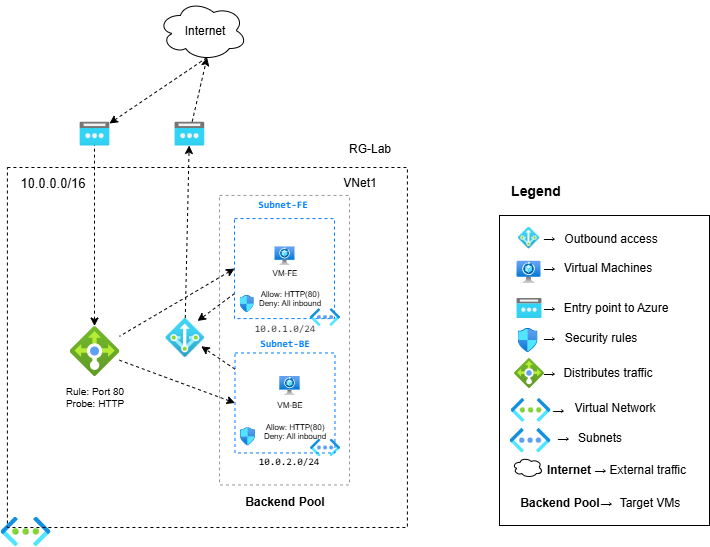

The diagram above was exported from draw.io. Its source (the exported page's mxGraphModel, read from the mxfile embedded in the PNG):
<mxGraphModel dx="772" dy="3849" grid="1" gridSize="10" guides="1" tooltips="1" connect="1" arrows="1" fold="1" page="1" pageScale="1" pageWidth="850" pageHeight="1100" math="0" shadow="0">
  <root>
    <mxCell id="0" />
    <mxCell id="1" parent="0" />
    <mxCell id="0vhuOax-oZiGfvDgA9Jz-33" value="" style="ellipse;shape=cloud;whiteSpace=wrap;html=1;fillColor=none;" parent="1" vertex="1">
      <mxGeometry x="188.62" y="-3205" width="89" height="60" as="geometry" />
    </mxCell>
    <mxCell id="0vhuOax-oZiGfvDgA9Jz-34" value="Internet" style="text;html=1;align=center;verticalAlign=middle;resizable=0;points=[];autosize=1;strokeColor=none;fillColor=none;" parent="1" vertex="1">
      <mxGeometry x="205" y="-3190" width="60" height="30" as="geometry" />
    </mxCell>
    <mxCell id="riEmUQZMA9_rJhYm_ons-21" value="" style="rounded=0;whiteSpace=wrap;html=1;fillColor=none;strokeColor=#000000;dashed=1;opacity=40;" parent="1" vertex="1">
      <mxGeometry x="249.99999999999997" y="-3010.0499999999997" width="130" height="289.5" as="geometry" />
    </mxCell>
    <mxCell id="riEmUQZMA9_rJhYm_ons-22" value="" style="image;aspect=fixed;html=1;points=[];align=center;fontSize=12;image=img/lib/azure2/networking/Virtual_Networks.svg;" parent="1" vertex="1">
      <mxGeometry x="31.00000000000003" y="-2689" width="50" height="29.85" as="geometry" />
    </mxCell>
    <mxCell id="riEmUQZMA9_rJhYm_ons-23" value="" style="image;aspect=fixed;html=1;points=[];align=center;fontSize=12;image=img/lib/azure2/networking/Virtual_Networks_Classic.svg;" parent="1" vertex="1">
      <mxGeometry x="340.55" y="-2766.91" width="30" height="17.91" as="geometry" />
    </mxCell>
    <mxCell id="riEmUQZMA9_rJhYm_ons-24" value="" style="image;aspect=fixed;html=1;points=[];align=center;fontSize=12;image=img/lib/azure2/networking/Spot_VM.svg;" parent="1" vertex="1">
      <mxGeometry x="309.7800000000001" y="-2829.4700000000003" width="20.41" height="18.85" as="geometry" />
    </mxCell>
    <mxCell id="riEmUQZMA9_rJhYm_ons-25" value="" style="rounded=0;whiteSpace=wrap;html=1;fillColor=none;dashed=1;strokeWidth=1;perimeterSpacing=0;" parent="1" vertex="1">
      <mxGeometry x="37.91" y="-3037.9999999999995" width="400" height="360" as="geometry" />
    </mxCell>
    <mxCell id="riEmUQZMA9_rJhYm_ons-26" value="VNet1" style="text;html=1;align=center;verticalAlign=middle;resizable=0;points=[];autosize=1;strokeColor=none;fillColor=none;" parent="1" vertex="1">
      <mxGeometry x="360.40999999999997" y="-3038" width="60" height="30" as="geometry" />
    </mxCell>
    <mxCell id="riEmUQZMA9_rJhYm_ons-28" value="&lt;span style=&quot;color: rgb(0, 127, 255); font-family: Consolas, &amp;quot;Courier New&amp;quot;, monospace; white-space-collapse: preserve; background-color: rgb(255, 255, 255);&quot;&gt;&lt;font style=&quot;font-size: 10px;&quot;&gt;Subnet-FE&lt;/font&gt;&lt;/span&gt;" style="text;html=1;align=center;verticalAlign=middle;resizable=0;points=[];autosize=1;strokeColor=none;fillColor=none;fontStyle=1" parent="1" vertex="1">
      <mxGeometry x="277.62" y="-3016.91" width="70" height="30" as="geometry" />
    </mxCell>
    <mxCell id="riEmUQZMA9_rJhYm_ons-29" style="edgeStyle=none;html=1;exitX=0;exitY=0.5;exitDx=0;exitDy=0;dashed=1;flowAnimation=1;endArrow=none;endFill=0;startArrow=classic;startFill=1;" parent="1" source="riEmUQZMA9_rJhYm_ons-30" target="riEmUQZMA9_rJhYm_ons-42" edge="1">
      <mxGeometry relative="1" as="geometry" />
    </mxCell>
    <mxCell id="YB0RbFuuZSGboLQ-tP3C-6" style="edgeStyle=none;html=1;exitX=0;exitY=0.75;exitDx=0;exitDy=0;dashed=1;entryX=0.825;entryY=0.078;entryDx=0;entryDy=0;entryPerimeter=0;flowAnimation=1;" parent="1" source="riEmUQZMA9_rJhYm_ons-30" target="YB0RbFuuZSGboLQ-tP3C-1" edge="1">
      <mxGeometry relative="1" as="geometry" />
    </mxCell>
    <mxCell id="riEmUQZMA9_rJhYm_ons-30" value="" style="whiteSpace=wrap;html=1;aspect=fixed;dashed=1;fillColor=none;strokeColor=#007FFF;strokeWidth=1;" parent="1" vertex="1">
      <mxGeometry x="265" y="-2986.91" width="100" height="100" as="geometry" />
    </mxCell>
    <mxCell id="riEmUQZMA9_rJhYm_ons-31" value="&lt;span style=&quot;color: rgb(0, 127, 255); font-family: Consolas, &amp;quot;Courier New&amp;quot;, monospace; white-space-collapse: preserve; background-color: rgb(255, 255, 255);&quot;&gt;&lt;font style=&quot;font-size: 10px;&quot;&gt;Subnet-BE&lt;/font&gt;&lt;/span&gt;" style="text;html=1;align=center;verticalAlign=middle;resizable=0;points=[];autosize=1;strokeColor=none;fillColor=none;fontStyle=1" parent="1" vertex="1">
      <mxGeometry x="280.48" y="-2877.5400000000004" width="70" height="30" as="geometry" />
    </mxCell>
    <mxCell id="riEmUQZMA9_rJhYm_ons-32" value="" style="image;aspect=fixed;html=1;points=[];align=center;fontSize=12;image=img/lib/azure2/networking/Spot_VM.svg;" parent="1" vertex="1">
      <mxGeometry x="305" y="-2959" width="20" height="18.47" as="geometry" />
    </mxCell>
    <mxCell id="riEmUQZMA9_rJhYm_ons-33" value="" style="image;aspect=fixed;html=1;points=[];align=center;fontSize=12;image=img/lib/azure2/networking/Virtual_Networks_Classic.svg;" parent="1" vertex="1">
      <mxGeometry x="340.48" y="-2897.38" width="30" height="17.91" as="geometry" />
    </mxCell>
    <mxCell id="riEmUQZMA9_rJhYm_ons-34" value="&lt;span style=&quot;color: rgb(0, 0, 0); font-family: Consolas, &amp;quot;Courier New&amp;quot;, monospace; white-space-collapse: preserve;&quot;&gt;&lt;font style=&quot;line-height: 100%;&quot;&gt;10.0.2.0/24&lt;/font&gt;&lt;/span&gt;" style="text;html=1;align=center;verticalAlign=middle;resizable=0;points=[];autosize=1;strokeColor=none;fillColor=none;fontSize=10;" parent="1" vertex="1">
      <mxGeometry x="279.09000000000003" y="-2760" width="80" height="30" as="geometry" />
    </mxCell>
    <mxCell id="riEmUQZMA9_rJhYm_ons-35" value="&lt;span style=&quot;color: rgb(63, 63, 63); font-family: Consolas, &amp;quot;Courier New&amp;quot;, monospace; font-size: 10px; white-space-collapse: preserve;&quot;&gt;10.0.1.0/24&lt;/span&gt;" style="text;html=1;align=center;verticalAlign=middle;resizable=0;points=[];autosize=1;strokeColor=none;fillColor=none;" parent="1" vertex="1">
      <mxGeometry x="275" y="-2893.18" width="80" height="30" as="geometry" />
    </mxCell>
    <mxCell id="riEmUQZMA9_rJhYm_ons-36" value="VM-BE" style="text;html=1;align=center;verticalAlign=middle;resizable=0;points=[];autosize=1;strokeColor=none;fillColor=none;fontSize=8;" parent="1" vertex="1">
      <mxGeometry x="294.99000000000007" y="-2810.62" width="50" height="20" as="geometry" />
    </mxCell>
    <mxCell id="riEmUQZMA9_rJhYm_ons-37" value="&lt;font style=&quot;font-size: 8px;&quot;&gt;VM-FE&lt;/font&gt;" style="text;html=1;align=center;verticalAlign=middle;resizable=0;points=[];autosize=1;strokeColor=none;fillColor=none;fontStyle=0" parent="1" vertex="1">
      <mxGeometry x="290" y="-2948.6299999999997" width="50" height="30" as="geometry" />
    </mxCell>
    <mxCell id="riEmUQZMA9_rJhYm_ons-38" value="" style="image;aspect=fixed;html=1;points=[];align=center;fontSize=12;image=img/lib/azure2/networking/Network_Security_Groups.svg;" parent="1" vertex="1">
      <mxGeometry x="270.48" y="-2778.21" width="15" height="18.21" as="geometry" />
    </mxCell>
    <mxCell id="riEmUQZMA9_rJhYm_ons-39" style="edgeStyle=none;html=1;exitX=0;exitY=0.5;exitDx=0;exitDy=0;dashed=1;flowAnimation=1;endArrow=none;endFill=0;startArrow=classic;startFill=1;" parent="1" source="riEmUQZMA9_rJhYm_ons-40" target="riEmUQZMA9_rJhYm_ons-42" edge="1">
      <mxGeometry relative="1" as="geometry" />
    </mxCell>
    <mxCell id="riEmUQZMA9_rJhYm_ons-40" value="" style="whiteSpace=wrap;html=1;aspect=fixed;fillColor=none;dashed=1;strokeColor=#007FFF;strokeWidth=1;" parent="1" vertex="1">
      <mxGeometry x="265.48" y="-2852.54" width="100" height="100" as="geometry" />
    </mxCell>
    <mxCell id="riEmUQZMA9_rJhYm_ons-41" value="&lt;font&gt;10.0.0.0/16&lt;/font&gt;" style="text;html=1;align=center;verticalAlign=middle;resizable=0;points=[];autosize=1;strokeColor=none;fillColor=none;fontSize=13;" parent="1" vertex="1">
      <mxGeometry x="37.90999999999997" y="-3038" width="90" height="30" as="geometry" />
    </mxCell>
    <mxCell id="riEmUQZMA9_rJhYm_ons-48" value="" style="edgeStyle=none;html=1;dashed=1;flowAnimation=1;startArrow=classic;startFill=1;endArrow=none;endFill=0;" parent="1" source="riEmUQZMA9_rJhYm_ons-42" target="riEmUQZMA9_rJhYm_ons-47" edge="1">
      <mxGeometry relative="1" as="geometry" />
    </mxCell>
    <mxCell id="riEmUQZMA9_rJhYm_ons-42" value="" style="image;aspect=fixed;html=1;points=[];align=center;fontSize=12;image=img/lib/azure2/networking/Load_Balancers.svg;" parent="1" vertex="1">
      <mxGeometry x="100" y="-2879.47" width="50" height="50" as="geometry" />
    </mxCell>
    <mxCell id="riEmUQZMA9_rJhYm_ons-43" value="" style="image;aspect=fixed;html=1;points=[];align=center;fontSize=12;image=img/lib/azure2/networking/Network_Security_Groups.svg;" parent="1" vertex="1">
      <mxGeometry x="270" y="-2910.51" width="14.27" height="17.33" as="geometry" />
    </mxCell>
    <mxCell id="riEmUQZMA9_rJhYm_ons-45" value="&lt;div&gt;Rule: Port 80&lt;/div&gt;&lt;div&gt;&lt;span style=&quot;background-color: transparent;&quot;&gt;&amp;nbsp; Probe: HTTP&amp;nbsp;&amp;nbsp;&lt;/span&gt;&lt;/div&gt;" style="text;html=1;align=center;verticalAlign=middle;resizable=0;points=[];autosize=1;strokeColor=none;fillColor=none;fontSize=10;" parent="1" vertex="1">
      <mxGeometry x="80" y="-2829.47" width="90" height="40" as="geometry" />
    </mxCell>
    <mxCell id="riEmUQZMA9_rJhYm_ons-46" value="Backend Pool" style="text;html=1;align=center;verticalAlign=middle;resizable=0;points=[];autosize=1;strokeColor=none;fillColor=none;fontStyle=1" parent="1" vertex="1">
      <mxGeometry x="265.48" y="-2719" width="100" height="30" as="geometry" />
    </mxCell>
    <mxCell id="riEmUQZMA9_rJhYm_ons-49" value="" style="edgeStyle=none;html=1;entryX=0.55;entryY=0.95;entryDx=0;entryDy=0;entryPerimeter=0;dashed=1;flowAnimation=1;startArrow=classic;startFill=1;endArrow=none;endFill=0;" parent="1" source="riEmUQZMA9_rJhYm_ons-47" target="0vhuOax-oZiGfvDgA9Jz-33" edge="1">
      <mxGeometry relative="1" as="geometry">
        <mxPoint x="89.08455018891038" y="-3081.6600000000003" as="targetPoint" />
      </mxGeometry>
    </mxCell>
    <mxCell id="riEmUQZMA9_rJhYm_ons-47" value="" style="image;aspect=fixed;html=1;points=[];align=center;fontSize=12;image=img/lib/azure2/networking/Public_IP_Addresses.svg;" parent="1" vertex="1">
      <mxGeometry x="110.08999999999999" y="-3083.85" width="29.81" height="23.85" as="geometry" />
    </mxCell>
    <mxCell id="riEmUQZMA9_rJhYm_ons-50" value="Allow: HTTP(80)" style="text;html=1;align=center;verticalAlign=middle;resizable=0;points=[];autosize=1;strokeColor=none;fillColor=none;fontSize=8;" parent="1" vertex="1">
      <mxGeometry x="280.41" y="-2921.91" width="80" height="20" as="geometry" />
    </mxCell>
    <mxCell id="riEmUQZMA9_rJhYm_ons-51" value="Deny: All inbound" style="text;html=1;align=center;verticalAlign=middle;resizable=0;points=[];autosize=1;strokeColor=none;fillColor=none;fontSize=8;" parent="1" vertex="1">
      <mxGeometry x="275.48" y="-2913.18" width="90" height="20" as="geometry" />
    </mxCell>
    <mxCell id="riEmUQZMA9_rJhYm_ons-52" value="Deny: All inbound" style="text;html=1;align=center;verticalAlign=middle;resizable=0;points=[];autosize=1;strokeColor=none;fillColor=none;fontSize=8;" parent="1" vertex="1">
      <mxGeometry x="280" y="-2780" width="90" height="20" as="geometry" />
    </mxCell>
    <mxCell id="riEmUQZMA9_rJhYm_ons-53" value="Allow: HTTP(80)" style="text;html=1;align=center;verticalAlign=middle;resizable=0;points=[];autosize=1;strokeColor=none;fillColor=none;fontSize=8;" parent="1" vertex="1">
      <mxGeometry x="285.47999999999996" y="-2789.47" width="80" height="20" as="geometry" />
    </mxCell>
    <mxCell id="riEmUQZMA9_rJhYm_ons-57" value="RG-Lab" style="text;html=1;align=center;verticalAlign=middle;resizable=0;points=[];autosize=1;strokeColor=none;fillColor=none;" parent="1" vertex="1">
      <mxGeometry x="365" y="-3072" width="70" height="30" as="geometry" />
    </mxCell>
    <mxCell id="riEmUQZMA9_rJhYm_ons-60" value="" style="whiteSpace=wrap;html=1;" parent="1" vertex="1">
      <mxGeometry x="530" y="-2990" width="210" height="310" as="geometry" />
    </mxCell>
    <mxCell id="riEmUQZMA9_rJhYm_ons-90" value="" style="image;aspect=fixed;html=1;points=[];align=center;fontSize=12;image=img/lib/azure2/networking/Public_IP_Addresses.svg;" parent="1" vertex="1">
      <mxGeometry x="547" y="-2907.54" width="25" height="20" as="geometry" />
    </mxCell>
    <mxCell id="riEmUQZMA9_rJhYm_ons-91" value="" style="image;aspect=fixed;html=1;points=[];align=center;fontSize=12;image=img/lib/azure2/networking/Virtual_Networks.svg;" parent="1" vertex="1">
      <mxGeometry x="541" y="-2807.54" width="40" height="23.88" as="geometry" />
    </mxCell>
    <mxCell id="riEmUQZMA9_rJhYm_ons-92" value="" style="image;aspect=fixed;html=1;points=[];align=center;fontSize=12;image=img/lib/azure2/networking/Virtual_Networks_Classic.svg;" parent="1" vertex="1">
      <mxGeometry x="540" y="-2777.54" width="41" height="24.48" as="geometry" />
    </mxCell>
    <mxCell id="riEmUQZMA9_rJhYm_ons-93" value="" style="image;aspect=fixed;html=1;points=[];align=center;fontSize=12;image=img/lib/azure2/networking/Load_Balancers.svg;" parent="1" vertex="1">
      <mxGeometry x="544.5" y="-2847.54" width="30" height="30" as="geometry" />
    </mxCell>
    <mxCell id="riEmUQZMA9_rJhYm_ons-94" value="" style="image;aspect=fixed;html=1;points=[];align=center;fontSize=12;image=img/lib/azure2/networking/Network_Security_Groups.svg;" parent="1" vertex="1">
      <mxGeometry x="548.02" y="-2877.54" width="20" height="24.29" as="geometry" />
    </mxCell>
    <mxCell id="riEmUQZMA9_rJhYm_ons-95" value="" style="image;aspect=fixed;html=1;points=[];align=center;fontSize=12;image=img/lib/azure2/networking/Spot_VM.svg;" parent="1" vertex="1">
      <mxGeometry x="547" y="-2944.72" width="24" height="22.17" as="geometry" />
    </mxCell>
    <mxCell id="riEmUQZMA9_rJhYm_ons-96" value="&lt;font style=&quot;font-size: 15px;&quot;&gt;☁&lt;/font&gt; &lt;strong data-end=&quot;108&quot; data-start=&quot;96&quot;&gt;Internet&lt;/strong&gt; → External traffic" style="text;html=1;align=center;verticalAlign=middle;resizable=0;points=[];autosize=1;strokeColor=none;fillColor=none;" parent="1" vertex="1">
      <mxGeometry x="540" y="-2753.06" width="190" height="30" as="geometry" />
    </mxCell>
    <mxCell id="riEmUQZMA9_rJhYm_ons-97" value="" style="ellipse;shape=cloud;whiteSpace=wrap;html=1;fillColor=default;" parent="1" vertex="1">
      <mxGeometry x="543.02" y="-2748.06" width="30" height="20" as="geometry" />
    </mxCell>
    <mxCell id="riEmUQZMA9_rJhYm_ons-98" value=" Entry point to Azure" style="text;html=1;align=center;verticalAlign=middle;resizable=0;points=[];autosize=1;strokeColor=none;fillColor=none;" parent="1" vertex="1">
      <mxGeometry x="581" y="-2912.54" width="130" height="30" as="geometry" />
    </mxCell>
    <mxCell id="riEmUQZMA9_rJhYm_ons-99" value="Distributes traffic" style="text;html=1;align=center;verticalAlign=middle;resizable=0;points=[];autosize=1;strokeColor=none;fillColor=none;" parent="1" vertex="1">
      <mxGeometry x="583.02" y="-2847.54" width="110" height="30" as="geometry" />
    </mxCell>
    <mxCell id="riEmUQZMA9_rJhYm_ons-100" value="&lt;b&gt;Backend Pool&lt;/b&gt;" style="text;html=1;align=center;verticalAlign=middle;resizable=0;points=[];autosize=1;strokeColor=none;fillColor=none;" parent="1" vertex="1">
      <mxGeometry x="540" y="-2717.54" width="100" height="30" as="geometry" />
    </mxCell>
    <mxCell id="riEmUQZMA9_rJhYm_ons-101" value="Target VMs" style="text;html=1;align=center;verticalAlign=middle;resizable=0;points=[];autosize=1;strokeColor=none;fillColor=none;" parent="1" vertex="1">
      <mxGeometry x="640" y="-2717.54" width="80" height="30" as="geometry" />
    </mxCell>
    <mxCell id="riEmUQZMA9_rJhYm_ons-102" value="&lt;span style=&quot;color: rgb(0, 0, 0);&quot;&gt;→&amp;nbsp;&lt;/span&gt;" style="text;html=1;align=center;verticalAlign=middle;resizable=0;points=[];autosize=1;strokeColor=none;fillColor=none;" parent="1" vertex="1">
      <mxGeometry x="561" y="-2912.54" width="40" height="30" as="geometry" />
    </mxCell>
    <mxCell id="riEmUQZMA9_rJhYm_ons-103" value="&lt;span style=&quot;color: rgb(0, 0, 0);&quot;&gt;→&amp;nbsp;&lt;/span&gt;" style="text;html=1;align=center;verticalAlign=middle;resizable=0;points=[];autosize=1;strokeColor=none;fillColor=none;" parent="1" vertex="1">
      <mxGeometry x="618.02" y="-2717.54" width="40" height="30" as="geometry" />
    </mxCell>
    <mxCell id="riEmUQZMA9_rJhYm_ons-104" value="&lt;span style=&quot;color: rgb(0, 0, 0);&quot;&gt;→&amp;nbsp;&lt;/span&gt;" style="text;html=1;align=center;verticalAlign=middle;resizable=0;points=[];autosize=1;strokeColor=none;fillColor=none;" parent="1" vertex="1">
      <mxGeometry x="561" y="-2847.54" width="40" height="30" as="geometry" />
    </mxCell>
    <mxCell id="riEmUQZMA9_rJhYm_ons-105" value="&lt;span style=&quot;color: rgb(0, 0, 0);&quot;&gt;→&amp;nbsp;&lt;/span&gt;" style="text;html=1;align=center;verticalAlign=middle;resizable=0;points=[];autosize=1;strokeColor=none;fillColor=none;" parent="1" vertex="1">
      <mxGeometry x="561" y="-2952.55" width="40" height="30" as="geometry" />
    </mxCell>
    <mxCell id="riEmUQZMA9_rJhYm_ons-106" value="&lt;span style=&quot;color: rgb(0, 0, 0);&quot;&gt;→&amp;nbsp;&lt;/span&gt;" style="text;html=1;align=center;verticalAlign=middle;resizable=0;points=[];autosize=1;strokeColor=none;fillColor=none;" parent="1" vertex="1">
      <mxGeometry x="561" y="-2882.54" width="40" height="30" as="geometry" />
    </mxCell>
    <mxCell id="riEmUQZMA9_rJhYm_ons-107" value="&lt;span style=&quot;color: rgb(0, 0, 0);&quot;&gt;→&amp;nbsp;&lt;/span&gt;" style="text;html=1;align=center;verticalAlign=middle;resizable=0;points=[];autosize=1;strokeColor=none;fillColor=none;" parent="1" vertex="1">
      <mxGeometry x="570" y="-2810.6" width="40" height="30" as="geometry" />
    </mxCell>
    <mxCell id="riEmUQZMA9_rJhYm_ons-108" value="&lt;span style=&quot;color: rgb(0, 0, 0);&quot;&gt;→&amp;nbsp;&lt;/span&gt;" style="text;html=1;align=center;verticalAlign=middle;resizable=0;points=[];autosize=1;strokeColor=none;fillColor=none;" parent="1" vertex="1">
      <mxGeometry x="575.04" y="-2783.06" width="40" height="30" as="geometry" />
    </mxCell>
    <mxCell id="riEmUQZMA9_rJhYm_ons-109" value=" Security rules" style="text;html=1;align=center;verticalAlign=middle;resizable=0;points=[];autosize=1;strokeColor=none;fillColor=none;" parent="1" vertex="1">
      <mxGeometry x="581" y="-2882.54" width="100" height="30" as="geometry" />
    </mxCell>
    <mxCell id="riEmUQZMA9_rJhYm_ons-110" value="Virtual Network" style="text;html=1;align=center;verticalAlign=middle;resizable=0;points=[];autosize=1;strokeColor=none;fillColor=none;" parent="1" vertex="1">
      <mxGeometry x="595" y="-2813.06" width="100" height="30" as="geometry" />
    </mxCell>
    <mxCell id="riEmUQZMA9_rJhYm_ons-111" value="Subnets" style="text;html=1;align=center;verticalAlign=middle;resizable=0;points=[];autosize=1;strokeColor=none;fillColor=none;" parent="1" vertex="1">
      <mxGeometry x="595" y="-2783.06" width="70" height="30" as="geometry" />
    </mxCell>
    <mxCell id="riEmUQZMA9_rJhYm_ons-112" value="Virtual Machines" style="text;html=1;align=center;verticalAlign=middle;resizable=0;points=[];autosize=1;strokeColor=none;fillColor=none;" parent="1" vertex="1">
      <mxGeometry x="583.02" y="-2952.55" width="110" height="30" as="geometry" />
    </mxCell>
    <mxCell id="riEmUQZMA9_rJhYm_ons-113" value="&lt;font style=&quot;font-size: 14px;&quot;&gt;Legend&lt;/font&gt;" style="text;html=1;align=center;verticalAlign=middle;resizable=0;points=[];autosize=1;strokeColor=none;fillColor=none;fontStyle=1" parent="1" vertex="1">
      <mxGeometry x="531" y="-3030" width="70" height="30" as="geometry" />
    </mxCell>
    <mxCell id="YB0RbFuuZSGboLQ-tP3C-5" style="edgeStyle=none;html=1;dashed=1;flowAnimation=1;" parent="1" source="YB0RbFuuZSGboLQ-tP3C-1" target="YB0RbFuuZSGboLQ-tP3C-4" edge="1">
      <mxGeometry relative="1" as="geometry" />
    </mxCell>
    <mxCell id="YB0RbFuuZSGboLQ-tP3C-1" value="" style="image;aspect=fixed;html=1;points=[];align=center;fontSize=12;image=img/lib/azure2/networking/NAT.svg;" parent="1" vertex="1">
      <mxGeometry x="195.85" y="-2887.54" width="38.96" height="38.96" as="geometry" />
    </mxCell>
    <mxCell id="YB0RbFuuZSGboLQ-tP3C-11" value="" style="edgeStyle=none;html=1;dashed=1;flowAnimation=1;entryX=0.55;entryY=0.95;entryDx=0;entryDy=0;entryPerimeter=0;" parent="1" source="YB0RbFuuZSGboLQ-tP3C-4" target="0vhuOax-oZiGfvDgA9Jz-33" edge="1">
      <mxGeometry relative="1" as="geometry" />
    </mxCell>
    <mxCell id="YB0RbFuuZSGboLQ-tP3C-4" value="" style="image;aspect=fixed;html=1;points=[];align=center;fontSize=12;image=img/lib/azure2/networking/Public_IP_Addresses.svg;" parent="1" vertex="1">
      <mxGeometry x="205" y="-3083.85" width="29.81" height="23.85" as="geometry" />
    </mxCell>
    <mxCell id="YB0RbFuuZSGboLQ-tP3C-7" style="edgeStyle=none;html=1;dashed=1;flowAnimation=1;entryX=0.92;entryY=0.727;entryDx=0;entryDy=0;entryPerimeter=0;" parent="1" source="riEmUQZMA9_rJhYm_ons-40" target="YB0RbFuuZSGboLQ-tP3C-1" edge="1">
      <mxGeometry relative="1" as="geometry" />
    </mxCell>
    <mxCell id="YB0RbFuuZSGboLQ-tP3C-8" value="" style="image;aspect=fixed;html=1;points=[];align=center;fontSize=12;image=img/lib/azure2/networking/NAT.svg;" parent="1" vertex="1">
      <mxGeometry x="548.02" y="-2979" width="21.98" height="21.98" as="geometry" />
    </mxCell>
    <mxCell id="YB0RbFuuZSGboLQ-tP3C-9" value="Outbound access" style="text;html=1;align=center;verticalAlign=middle;resizable=0;points=[];autosize=1;strokeColor=none;fillColor=none;" parent="1" vertex="1">
      <mxGeometry x="581" y="-2981.91" width="120" height="30" as="geometry" />
    </mxCell>
    <mxCell id="YB0RbFuuZSGboLQ-tP3C-10" value="&lt;span style=&quot;color: rgb(0, 0, 0);&quot;&gt;→&amp;nbsp;&lt;/span&gt;" style="text;html=1;align=center;verticalAlign=middle;resizable=0;points=[];autosize=1;strokeColor=none;fillColor=none;" parent="1" vertex="1">
      <mxGeometry x="561" y="-2983.01" width="40" height="30" as="geometry" />
    </mxCell>
  </root>
</mxGraphModel>